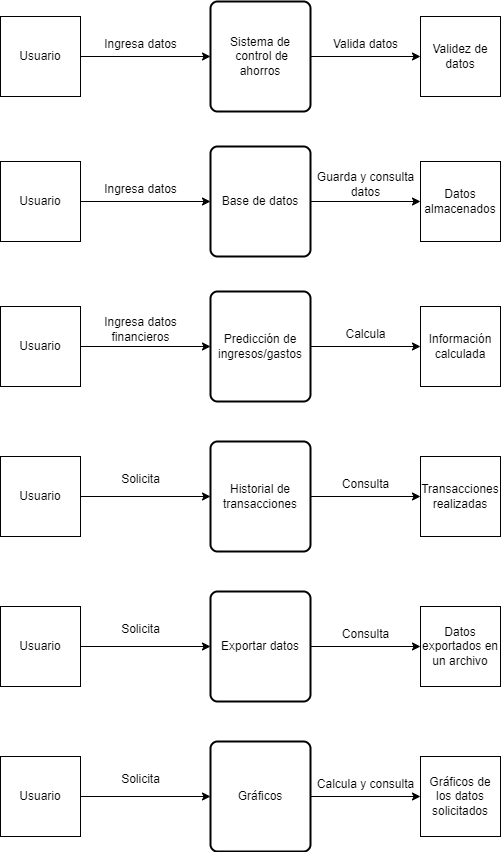

The diagram above was exported from draw.io. Its source (the exported page's mxGraphModel, read from the mxfile embedded in the PNG):
<mxGraphModel dx="839" dy="451" grid="1" gridSize="10" guides="1" tooltips="1" connect="1" arrows="1" fold="1" page="1" pageScale="1" pageWidth="827" pageHeight="1169" math="0" shadow="0">
  <root>
    <mxCell id="WIyWlLk6GJQsqaUBKTNV-0" />
    <mxCell id="WIyWlLk6GJQsqaUBKTNV-1" parent="WIyWlLk6GJQsqaUBKTNV-0" />
    <mxCell id="wXoURhV81OeF09NOIVcq-4" value="Sistema de&lt;br&gt;&amp;nbsp;control de ahorros" style="rounded=1;whiteSpace=wrap;html=1;absoluteArcSize=1;arcSize=14;strokeWidth=2;" vertex="1" parent="WIyWlLk6GJQsqaUBKTNV-1">
      <mxGeometry x="370" y="330" width="100" height="110" as="geometry" />
    </mxCell>
    <mxCell id="wXoURhV81OeF09NOIVcq-6" value="Usuario" style="whiteSpace=wrap;html=1;aspect=fixed;" vertex="1" parent="WIyWlLk6GJQsqaUBKTNV-1">
      <mxGeometry x="160" y="345" width="80" height="80" as="geometry" />
    </mxCell>
    <mxCell id="wXoURhV81OeF09NOIVcq-8" value="" style="endArrow=classic;html=1;rounded=0;exitX=1;exitY=0.5;exitDx=0;exitDy=0;entryX=0;entryY=0.5;entryDx=0;entryDy=0;" edge="1" parent="WIyWlLk6GJQsqaUBKTNV-1" source="wXoURhV81OeF09NOIVcq-6" target="wXoURhV81OeF09NOIVcq-4">
      <mxGeometry width="50" height="50" relative="1" as="geometry">
        <mxPoint x="390" y="550" as="sourcePoint" />
        <mxPoint x="440" y="500" as="targetPoint" />
      </mxGeometry>
    </mxCell>
    <mxCell id="wXoURhV81OeF09NOIVcq-10" value="Validez de datos" style="whiteSpace=wrap;html=1;aspect=fixed;" vertex="1" parent="WIyWlLk6GJQsqaUBKTNV-1">
      <mxGeometry x="580" y="345" width="80" height="80" as="geometry" />
    </mxCell>
    <mxCell id="wXoURhV81OeF09NOIVcq-11" value="" style="endArrow=classic;html=1;rounded=0;exitX=1;exitY=0.5;exitDx=0;exitDy=0;entryX=0;entryY=0.5;entryDx=0;entryDy=0;" edge="1" parent="WIyWlLk6GJQsqaUBKTNV-1" source="wXoURhV81OeF09NOIVcq-4" target="wXoURhV81OeF09NOIVcq-10">
      <mxGeometry width="50" height="50" relative="1" as="geometry">
        <mxPoint x="390" y="550" as="sourcePoint" />
        <mxPoint x="440" y="500" as="targetPoint" />
      </mxGeometry>
    </mxCell>
    <mxCell id="wXoURhV81OeF09NOIVcq-12" value="Ingresa datos" style="text;html=1;align=center;verticalAlign=middle;resizable=0;points=[];autosize=1;strokeColor=none;fillColor=none;" vertex="1" parent="WIyWlLk6GJQsqaUBKTNV-1">
      <mxGeometry x="250" y="358" width="100" height="30" as="geometry" />
    </mxCell>
    <mxCell id="wXoURhV81OeF09NOIVcq-14" value="Valida datos" style="text;html=1;align=center;verticalAlign=middle;resizable=0;points=[];autosize=1;strokeColor=none;fillColor=none;" vertex="1" parent="WIyWlLk6GJQsqaUBKTNV-1">
      <mxGeometry x="480" y="358" width="90" height="30" as="geometry" />
    </mxCell>
    <mxCell id="wXoURhV81OeF09NOIVcq-16" value="Base de datos" style="rounded=1;whiteSpace=wrap;html=1;absoluteArcSize=1;arcSize=14;strokeWidth=2;" vertex="1" parent="WIyWlLk6GJQsqaUBKTNV-1">
      <mxGeometry x="370" y="475" width="100" height="110" as="geometry" />
    </mxCell>
    <mxCell id="wXoURhV81OeF09NOIVcq-17" value="Usuario" style="whiteSpace=wrap;html=1;aspect=fixed;" vertex="1" parent="WIyWlLk6GJQsqaUBKTNV-1">
      <mxGeometry x="160" y="490" width="80" height="80" as="geometry" />
    </mxCell>
    <mxCell id="wXoURhV81OeF09NOIVcq-18" value="" style="endArrow=classic;html=1;rounded=0;exitX=1;exitY=0.5;exitDx=0;exitDy=0;entryX=0;entryY=0.5;entryDx=0;entryDy=0;" edge="1" parent="WIyWlLk6GJQsqaUBKTNV-1" source="wXoURhV81OeF09NOIVcq-17" target="wXoURhV81OeF09NOIVcq-16">
      <mxGeometry width="50" height="50" relative="1" as="geometry">
        <mxPoint x="390" y="695" as="sourcePoint" />
        <mxPoint x="440" y="645" as="targetPoint" />
      </mxGeometry>
    </mxCell>
    <mxCell id="wXoURhV81OeF09NOIVcq-19" value="Datos almacenados" style="whiteSpace=wrap;html=1;aspect=fixed;" vertex="1" parent="WIyWlLk6GJQsqaUBKTNV-1">
      <mxGeometry x="580" y="490" width="80" height="80" as="geometry" />
    </mxCell>
    <mxCell id="wXoURhV81OeF09NOIVcq-20" value="" style="endArrow=classic;html=1;rounded=0;exitX=1;exitY=0.5;exitDx=0;exitDy=0;entryX=0;entryY=0.5;entryDx=0;entryDy=0;" edge="1" parent="WIyWlLk6GJQsqaUBKTNV-1" source="wXoURhV81OeF09NOIVcq-16" target="wXoURhV81OeF09NOIVcq-19">
      <mxGeometry width="50" height="50" relative="1" as="geometry">
        <mxPoint x="390" y="695" as="sourcePoint" />
        <mxPoint x="440" y="645" as="targetPoint" />
      </mxGeometry>
    </mxCell>
    <mxCell id="wXoURhV81OeF09NOIVcq-21" value="Ingresa datos" style="text;html=1;align=center;verticalAlign=middle;resizable=0;points=[];autosize=1;strokeColor=none;fillColor=none;" vertex="1" parent="WIyWlLk6GJQsqaUBKTNV-1">
      <mxGeometry x="250" y="503" width="100" height="30" as="geometry" />
    </mxCell>
    <mxCell id="wXoURhV81OeF09NOIVcq-22" value="Guarda y consulta&lt;br&gt;datos" style="text;html=1;align=center;verticalAlign=middle;resizable=0;points=[];autosize=1;strokeColor=none;fillColor=none;" vertex="1" parent="WIyWlLk6GJQsqaUBKTNV-1">
      <mxGeometry x="465" y="493" width="120" height="40" as="geometry" />
    </mxCell>
    <mxCell id="wXoURhV81OeF09NOIVcq-23" value="Predicción de ingresos/gastos" style="rounded=1;whiteSpace=wrap;html=1;absoluteArcSize=1;arcSize=14;strokeWidth=2;" vertex="1" parent="WIyWlLk6GJQsqaUBKTNV-1">
      <mxGeometry x="370" y="620" width="100" height="110" as="geometry" />
    </mxCell>
    <mxCell id="wXoURhV81OeF09NOIVcq-24" value="Usuario" style="whiteSpace=wrap;html=1;aspect=fixed;" vertex="1" parent="WIyWlLk6GJQsqaUBKTNV-1">
      <mxGeometry x="160" y="635" width="80" height="80" as="geometry" />
    </mxCell>
    <mxCell id="wXoURhV81OeF09NOIVcq-25" value="" style="endArrow=classic;html=1;rounded=0;exitX=1;exitY=0.5;exitDx=0;exitDy=0;entryX=0;entryY=0.5;entryDx=0;entryDy=0;" edge="1" parent="WIyWlLk6GJQsqaUBKTNV-1" source="wXoURhV81OeF09NOIVcq-24" target="wXoURhV81OeF09NOIVcq-23">
      <mxGeometry width="50" height="50" relative="1" as="geometry">
        <mxPoint x="390" y="840" as="sourcePoint" />
        <mxPoint x="440" y="790" as="targetPoint" />
      </mxGeometry>
    </mxCell>
    <mxCell id="wXoURhV81OeF09NOIVcq-26" value="Información calculada" style="whiteSpace=wrap;html=1;aspect=fixed;" vertex="1" parent="WIyWlLk6GJQsqaUBKTNV-1">
      <mxGeometry x="580" y="635" width="80" height="80" as="geometry" />
    </mxCell>
    <mxCell id="wXoURhV81OeF09NOIVcq-27" value="" style="endArrow=classic;html=1;rounded=0;exitX=1;exitY=0.5;exitDx=0;exitDy=0;entryX=0;entryY=0.5;entryDx=0;entryDy=0;" edge="1" parent="WIyWlLk6GJQsqaUBKTNV-1" source="wXoURhV81OeF09NOIVcq-23" target="wXoURhV81OeF09NOIVcq-26">
      <mxGeometry width="50" height="50" relative="1" as="geometry">
        <mxPoint x="390" y="840" as="sourcePoint" />
        <mxPoint x="440" y="790" as="targetPoint" />
      </mxGeometry>
    </mxCell>
    <mxCell id="wXoURhV81OeF09NOIVcq-28" value="Ingresa datos&lt;br&gt;financieros" style="text;html=1;align=center;verticalAlign=middle;resizable=0;points=[];autosize=1;strokeColor=none;fillColor=none;" vertex="1" parent="WIyWlLk6GJQsqaUBKTNV-1">
      <mxGeometry x="250" y="638" width="100" height="40" as="geometry" />
    </mxCell>
    <mxCell id="wXoURhV81OeF09NOIVcq-29" value="Calcula" style="text;html=1;align=center;verticalAlign=middle;resizable=0;points=[];autosize=1;strokeColor=none;fillColor=none;" vertex="1" parent="WIyWlLk6GJQsqaUBKTNV-1">
      <mxGeometry x="495" y="648" width="60" height="30" as="geometry" />
    </mxCell>
    <mxCell id="wXoURhV81OeF09NOIVcq-37" value="Historial de transacciones" style="rounded=1;whiteSpace=wrap;html=1;absoluteArcSize=1;arcSize=14;strokeWidth=2;" vertex="1" parent="WIyWlLk6GJQsqaUBKTNV-1">
      <mxGeometry x="370" y="770" width="100" height="110" as="geometry" />
    </mxCell>
    <mxCell id="wXoURhV81OeF09NOIVcq-38" value="Usuario" style="whiteSpace=wrap;html=1;aspect=fixed;" vertex="1" parent="WIyWlLk6GJQsqaUBKTNV-1">
      <mxGeometry x="160" y="785" width="80" height="80" as="geometry" />
    </mxCell>
    <mxCell id="wXoURhV81OeF09NOIVcq-39" value="" style="endArrow=classic;html=1;rounded=0;exitX=1;exitY=0.5;exitDx=0;exitDy=0;entryX=0;entryY=0.5;entryDx=0;entryDy=0;" edge="1" parent="WIyWlLk6GJQsqaUBKTNV-1" source="wXoURhV81OeF09NOIVcq-38" target="wXoURhV81OeF09NOIVcq-37">
      <mxGeometry width="50" height="50" relative="1" as="geometry">
        <mxPoint x="390" y="990" as="sourcePoint" />
        <mxPoint x="440" y="940" as="targetPoint" />
      </mxGeometry>
    </mxCell>
    <mxCell id="wXoURhV81OeF09NOIVcq-40" value="Transacciones realizadas" style="whiteSpace=wrap;html=1;aspect=fixed;" vertex="1" parent="WIyWlLk6GJQsqaUBKTNV-1">
      <mxGeometry x="580" y="785" width="80" height="80" as="geometry" />
    </mxCell>
    <mxCell id="wXoURhV81OeF09NOIVcq-41" value="" style="endArrow=classic;html=1;rounded=0;exitX=1;exitY=0.5;exitDx=0;exitDy=0;entryX=0;entryY=0.5;entryDx=0;entryDy=0;" edge="1" parent="WIyWlLk6GJQsqaUBKTNV-1" source="wXoURhV81OeF09NOIVcq-37" target="wXoURhV81OeF09NOIVcq-40">
      <mxGeometry width="50" height="50" relative="1" as="geometry">
        <mxPoint x="390" y="990" as="sourcePoint" />
        <mxPoint x="440" y="940" as="targetPoint" />
      </mxGeometry>
    </mxCell>
    <mxCell id="wXoURhV81OeF09NOIVcq-42" value="Solicita" style="text;html=1;align=center;verticalAlign=middle;resizable=0;points=[];autosize=1;strokeColor=none;fillColor=none;" vertex="1" parent="WIyWlLk6GJQsqaUBKTNV-1">
      <mxGeometry x="270" y="793" width="60" height="30" as="geometry" />
    </mxCell>
    <mxCell id="wXoURhV81OeF09NOIVcq-43" value="Consulta" style="text;html=1;align=center;verticalAlign=middle;resizable=0;points=[];autosize=1;strokeColor=none;fillColor=none;" vertex="1" parent="WIyWlLk6GJQsqaUBKTNV-1">
      <mxGeometry x="490" y="798" width="70" height="30" as="geometry" />
    </mxCell>
    <mxCell id="wXoURhV81OeF09NOIVcq-44" value="Exportar datos" style="rounded=1;whiteSpace=wrap;html=1;absoluteArcSize=1;arcSize=14;strokeWidth=2;" vertex="1" parent="WIyWlLk6GJQsqaUBKTNV-1">
      <mxGeometry x="370" y="920" width="100" height="110" as="geometry" />
    </mxCell>
    <mxCell id="wXoURhV81OeF09NOIVcq-45" value="Usuario" style="whiteSpace=wrap;html=1;aspect=fixed;" vertex="1" parent="WIyWlLk6GJQsqaUBKTNV-1">
      <mxGeometry x="160" y="935" width="80" height="80" as="geometry" />
    </mxCell>
    <mxCell id="wXoURhV81OeF09NOIVcq-46" value="" style="endArrow=classic;html=1;rounded=0;exitX=1;exitY=0.5;exitDx=0;exitDy=0;entryX=0;entryY=0.5;entryDx=0;entryDy=0;" edge="1" parent="WIyWlLk6GJQsqaUBKTNV-1" source="wXoURhV81OeF09NOIVcq-45" target="wXoURhV81OeF09NOIVcq-44">
      <mxGeometry width="50" height="50" relative="1" as="geometry">
        <mxPoint x="390" y="1140" as="sourcePoint" />
        <mxPoint x="440" y="1090" as="targetPoint" />
      </mxGeometry>
    </mxCell>
    <mxCell id="wXoURhV81OeF09NOIVcq-47" value="Datos exportados en un archivo" style="whiteSpace=wrap;html=1;aspect=fixed;" vertex="1" parent="WIyWlLk6GJQsqaUBKTNV-1">
      <mxGeometry x="580" y="935" width="80" height="80" as="geometry" />
    </mxCell>
    <mxCell id="wXoURhV81OeF09NOIVcq-48" value="" style="endArrow=classic;html=1;rounded=0;exitX=1;exitY=0.5;exitDx=0;exitDy=0;entryX=0;entryY=0.5;entryDx=0;entryDy=0;" edge="1" parent="WIyWlLk6GJQsqaUBKTNV-1" source="wXoURhV81OeF09NOIVcq-44" target="wXoURhV81OeF09NOIVcq-47">
      <mxGeometry width="50" height="50" relative="1" as="geometry">
        <mxPoint x="390" y="1140" as="sourcePoint" />
        <mxPoint x="440" y="1090" as="targetPoint" />
      </mxGeometry>
    </mxCell>
    <mxCell id="wXoURhV81OeF09NOIVcq-49" value="Solicita" style="text;html=1;align=center;verticalAlign=middle;resizable=0;points=[];autosize=1;strokeColor=none;fillColor=none;" vertex="1" parent="WIyWlLk6GJQsqaUBKTNV-1">
      <mxGeometry x="270" y="943" width="60" height="30" as="geometry" />
    </mxCell>
    <mxCell id="wXoURhV81OeF09NOIVcq-50" value="Consulta" style="text;html=1;align=center;verticalAlign=middle;resizable=0;points=[];autosize=1;strokeColor=none;fillColor=none;" vertex="1" parent="WIyWlLk6GJQsqaUBKTNV-1">
      <mxGeometry x="490" y="948" width="70" height="30" as="geometry" />
    </mxCell>
    <mxCell id="wXoURhV81OeF09NOIVcq-51" value="Gráficos" style="rounded=1;whiteSpace=wrap;html=1;absoluteArcSize=1;arcSize=14;strokeWidth=2;" vertex="1" parent="WIyWlLk6GJQsqaUBKTNV-1">
      <mxGeometry x="370" y="1070" width="100" height="110" as="geometry" />
    </mxCell>
    <mxCell id="wXoURhV81OeF09NOIVcq-52" value="Usuario" style="whiteSpace=wrap;html=1;aspect=fixed;" vertex="1" parent="WIyWlLk6GJQsqaUBKTNV-1">
      <mxGeometry x="160" y="1085" width="80" height="80" as="geometry" />
    </mxCell>
    <mxCell id="wXoURhV81OeF09NOIVcq-53" value="" style="endArrow=classic;html=1;rounded=0;exitX=1;exitY=0.5;exitDx=0;exitDy=0;entryX=0;entryY=0.5;entryDx=0;entryDy=0;" edge="1" parent="WIyWlLk6GJQsqaUBKTNV-1" source="wXoURhV81OeF09NOIVcq-52" target="wXoURhV81OeF09NOIVcq-51">
      <mxGeometry width="50" height="50" relative="1" as="geometry">
        <mxPoint x="390" y="1290" as="sourcePoint" />
        <mxPoint x="440" y="1240" as="targetPoint" />
      </mxGeometry>
    </mxCell>
    <mxCell id="wXoURhV81OeF09NOIVcq-54" value="Gráficos de los datos solicitados" style="whiteSpace=wrap;html=1;aspect=fixed;" vertex="1" parent="WIyWlLk6GJQsqaUBKTNV-1">
      <mxGeometry x="580" y="1085" width="80" height="80" as="geometry" />
    </mxCell>
    <mxCell id="wXoURhV81OeF09NOIVcq-55" value="" style="endArrow=classic;html=1;rounded=0;exitX=1;exitY=0.5;exitDx=0;exitDy=0;entryX=0;entryY=0.5;entryDx=0;entryDy=0;" edge="1" parent="WIyWlLk6GJQsqaUBKTNV-1" source="wXoURhV81OeF09NOIVcq-51" target="wXoURhV81OeF09NOIVcq-54">
      <mxGeometry width="50" height="50" relative="1" as="geometry">
        <mxPoint x="390" y="1290" as="sourcePoint" />
        <mxPoint x="440" y="1240" as="targetPoint" />
      </mxGeometry>
    </mxCell>
    <mxCell id="wXoURhV81OeF09NOIVcq-56" value="Solicita" style="text;html=1;align=center;verticalAlign=middle;resizable=0;points=[];autosize=1;strokeColor=none;fillColor=none;" vertex="1" parent="WIyWlLk6GJQsqaUBKTNV-1">
      <mxGeometry x="270" y="1093" width="60" height="30" as="geometry" />
    </mxCell>
    <mxCell id="wXoURhV81OeF09NOIVcq-57" value="Calcula y consulta" style="text;html=1;align=center;verticalAlign=middle;resizable=0;points=[];autosize=1;strokeColor=none;fillColor=none;" vertex="1" parent="WIyWlLk6GJQsqaUBKTNV-1">
      <mxGeometry x="465" y="1098" width="120" height="30" as="geometry" />
    </mxCell>
  </root>
</mxGraphModel>